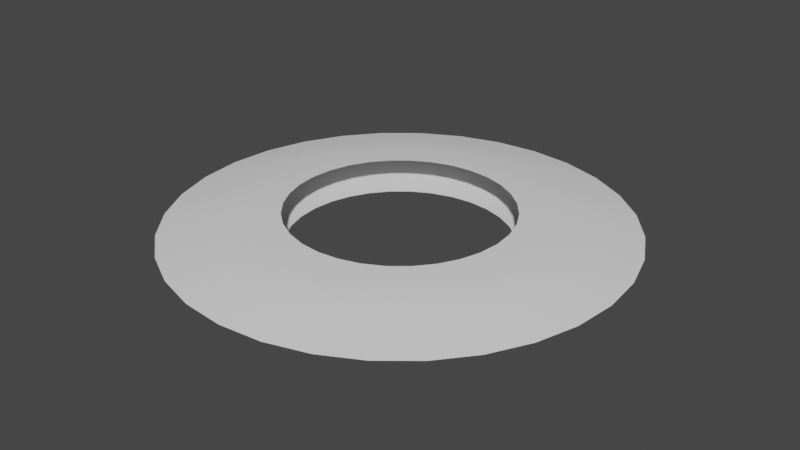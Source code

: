 # Source: Sword_Slash_Mesh.blend  (saved by Blender 2.93.20; exported with 4.5.12 LTS)
import bpy
from mathutils import Matrix  # noqa: F401  (used for matrix-valued properties, if any)

bpy.ops.wm.read_factory_settings(use_empty=True)
scene = bpy.context.scene
scene.name = 'Scene'

# ---- collections
col_collection = bpy.data.collections.new('Collection'); scene.collection.children.link(col_collection)

# ---- node groups
ng_auto_smooth = bpy.data.node_groups.new('Auto Smooth', 'GeometryNodeTree')
_s = ng_auto_smooth.interface.new_socket(name='Geometry', in_out='OUTPUT', socket_type='NodeSocketGeometry')
_s = ng_auto_smooth.interface.new_socket(name='Geometry', in_out='INPUT', socket_type='NodeSocketGeometry')
_s = ng_auto_smooth.interface.new_socket(name='Angle', in_out='INPUT', socket_type='NodeSocketFloat')
_s.subtype = 'ANGLE'
_s.min_value = 0.0
_s.max_value = 3.142
ng_auto_smooth.is_modifier = True
_N = ng_auto_smooth.nodes; _L = ng_auto_smooth.links
n0 = _N.new('NodeGroupOutput'); n0.name = 'Group Output'; n0.location = (480, -100)
n1 = _N.new('NodeGroupInput'); n1.name = 'Group Input'; n1.location = (-420, -300)
n2 = _N.new('NodeGroupInput'); n2.name = 'Group Input.001'; n2.location = (-60, -100)
n3 = _N.new('GeometryNodeSetShadeSmooth'); n3.name = 'Set Shade Smooth'; n3.location = (120, -100)
n3.domain = 'EDGE'
n4 = _N.new('GeometryNodeSetShadeSmooth'); n4.name = 'Set Shade Smooth.001'; n4.location = (300, -100)
n5 = _N.new('GeometryNodeInputMeshEdgeAngle'); n5.name = 'Edge Angle'; n5.location = (-420, -220)
n6 = _N.new('GeometryNodeInputEdgeSmooth'); n6.name = 'Is Edge Smooth'; n6.location = (-60, -160)
n7 = _N.new('GeometryNodeInputShadeSmooth'); n7.name = 'Is Face Smooth'; n7.location = (-240, -340)
n8 = _N.new('FunctionNodeBooleanMath'); n8.name = 'Boolean Math'; n8.location = (-60, -220)
n9 = _N.new('FunctionNodeCompare'); n9.name = 'Compare'; n9.location = (-240, -180)
n9.operation = 'LESS_EQUAL'
_L.new(n5.outputs[0], n9.inputs[0])
_L.new(n4.outputs[0], n0.inputs[0])
_L.new(n1.outputs[1], n9.inputs[1])
_L.new(n9.outputs[0], n8.inputs[0])
_L.new(n7.outputs[0], n8.inputs[1])
_L.new(n2.outputs[0], n3.inputs[0])
_L.new(n6.outputs[0], n3.inputs[1])
_L.new(n3.outputs[0], n4.inputs[0])
_L.new(n8.outputs[0], n3.inputs[2])
n0.is_active_output = True

# ---- world
world_world = bpy.data.worlds.new('World'); scene.world = world_world
world_world.use_nodes = True; world_world.node_tree.nodes.clear()
_N = world_world.node_tree.nodes; _L = world_world.node_tree.links
n0 = _N.new('ShaderNodeOutputWorld'); n0.name = 'World Output'; n0.location = (300, 300)
n1 = _N.new('ShaderNodeBackground'); n1.name = 'Background'; n1.location = (10, 300)
n1.inputs[0].default_value = (0.05088, 0.05088, 0.05088, 1.0)
_L.new(n1.outputs[0], n0.inputs[0])
n0.is_active_output = True
world_world.color = (0.05088, 0.05088, 0.05088)
world_world.use_sun_shadow = False
world_world.sun_shadow_jitter_overblur = 0.0

# ---- meshes
me_cylinder = bpy.data.meshes.new('Cylinder')
me_cylinder.from_pydata([(0.0, -0.158, -1.0), (0.0, 0.158, -1.0), (0.1951, -0.158, -0.9808), (0.1951, 0.158, -0.9808), (0.3827, -0.158, -0.9239), (0.3827, 0.158, -0.9239), (0.5556, -0.158, -0.8315), (0.5556, 0.158, -0.8315), (0.7071, -0.158, -0.7071), (0.7071, 0.158, -0.7071), (0.8315, -0.158, -0.5556), (0.8315, 0.158, -0.5556), (0.9239, -0.158, -0.3827), (0.9239, 0.158, -0.3827), (0.9808, -0.158, -0.1951), (0.9808, 0.158, -0.1951), (1.0, -0.158, 5.062e-08), (1.0, 0.158, 3.68e-08), (0.9808, -0.158, 0.1951), (0.9808, 0.158, 0.1951), (0.9239, -0.158, 0.3827), (0.9239, 0.158, 0.3827), (0.8315, -0.158, 0.5556), (0.8315, 0.158, 0.5556), (0.7071, -0.158, 0.7071), (0.7071, 0.158, 0.7071), (0.5556, -0.158, 0.8315), (0.5556, 0.158, 0.8315), (0.3827, -0.158, 0.9239), (0.3827, 0.158, 0.9239), (0.1951, -0.158, 0.9808), (0.1951, 0.158, 0.9808), (-8.742e-08, -0.158, 1.0), (-8.742e-08, 0.158, 1.0), (-0.1951, -0.158, 0.9808), (-0.1951, 0.158, 0.9808), (-0.3827, -0.158, 0.9239), (-0.3827, 0.158, 0.9239), (-0.5556, -0.158, 0.8315), (-0.5556, 0.158, 0.8315), (-0.7071, -0.158, 0.7071), (-0.7071, 0.158, 0.7071), (-0.8315, -0.158, 0.5556), (-0.8315, 0.158, 0.5556), (-0.9239, -0.158, 0.3827), (-0.9239, 0.158, 0.3827), (-0.9808, -0.158, 0.1951), (-0.9808, 0.158, 0.1951), (-1.0, -0.158, -5.018e-09), (-1.0, 0.158, -1.883e-08), (-0.9808, -0.158, -0.1951), (-0.9808, 0.158, -0.1951), (-0.9239, -0.158, -0.3827), (-0.9239, 0.158, -0.3827), (-0.8315, -0.158, -0.5556), (-0.8315, 0.158, -0.5556), (-0.7071, -0.158, -0.7071), (-0.7071, 0.158, -0.7071), (-0.5556, -0.158, -0.8315), (-0.5556, 0.158, -0.8315), (-0.3827, -0.158, -0.9239), (-0.3827, 0.158, -0.9239), (-0.1951, -0.158, -0.9808), (-0.1951, 0.158, -0.9808), (-1.225e-08, -0.1404, -1.333), (-1.34e-08, -0.08711, -1.654), (-1.467e-08, -1.018e-07, -2.05), (-1.34e-08, 0.08711, -1.654), (-1.225e-08, 0.1404, -1.333), (0.2601, 0.1404, -1.308), (0.3227, 0.08711, -1.622), (0.3999, -1.193e-07, -2.011), (0.3227, -0.08711, -1.622), (0.2601, -0.1404, -1.308), (0.5102, 0.1404, -1.232), (0.633, 0.08711, -1.528), (0.7845, -1.142e-07, -1.894), (0.633, -0.08711, -1.528), (0.5102, -0.1404, -1.232), (0.7406, 0.1404, -1.108), (0.9189, 0.08711, -1.375), (1.139, -1.06e-07, -1.705), (0.9189, -0.08711, -1.375), (0.7406, -0.1404, -1.108), (0.9427, 0.1404, -0.9427), (1.17, 0.08711, -1.17), (1.45, -9.482e-08, -1.45), (1.17, -0.08711, -1.17), (0.9427, -0.1404, -0.9427), (1.108, 0.1404, -0.7406), (1.375, 0.08711, -0.9189), (1.705, -8.124e-08, -1.139), (1.375, -0.08711, -0.9189), (1.108, -0.1404, -0.7406), (1.232, 0.1404, -0.5102), (1.528, 0.08711, -0.633), (1.894, -6.575e-08, -0.7845), (1.528, -0.08711, -0.633), (1.232, -0.1404, -0.5102), (1.308, 0.1404, -0.2601), (1.622, 0.08711, -0.3227), (2.011, -4.894e-08, -0.3999), (1.622, -0.08711, -0.3227), (1.308, -0.1404, -0.2601), (1.333, 0.1404, 3.191e-08), (1.654, 0.08711, 5.326e-08), (2.05, -3.146e-08, 7.005e-08), (1.654, -0.08711, 6.088e-08), (1.333, -0.1404, 4.419e-08), (1.308, 0.1404, 0.2601), (1.622, 0.08711, 0.3227), (2.011, -1.397e-08, 0.3999), (1.622, -0.08711, 0.3227), (1.308, -0.1404, 0.2601), (1.232, 0.1404, 0.5102), (1.528, 0.08711, 0.633), (1.894, 2.836e-09, 0.7845), (1.528, -0.08711, 0.633), (1.232, -0.1404, 0.5102), (1.108, 0.1404, 0.7406), (1.375, 0.08711, 0.9189), (1.705, 1.833e-08, 1.139), (1.375, -0.08711, 0.9189), (1.108, -0.1404, 0.7406), (0.9427, 0.1404, 0.9427), (1.17, 0.08711, 1.17), (1.45, 3.191e-08, 1.45), (1.17, -0.08711, 1.17), (0.9427, -0.1404, 0.9427), (0.7406, 0.1404, 1.108), (0.9189, 0.08711, 1.375), (1.139, 4.305e-08, 1.705), (0.9189, -0.08711, 1.375), (0.7406, -0.1404, 1.108), (0.5102, 0.1404, 1.232), (0.633, 0.08711, 1.528), (0.7845, 5.133e-08, 1.894), (0.633, -0.08711, 1.528), (0.5102, -0.1404, 1.232), (0.2601, 0.1404, 1.308), (0.3227, 0.08711, 1.622), (0.3999, 5.643e-08, 2.011), (0.3227, -0.08711, 1.622), (0.2601, -0.1404, 1.308), (-1.288e-07, 0.1404, 1.333), (-1.58e-07, 0.08711, 1.654), (-1.939e-07, 5.815e-08, 2.05), (-1.58e-07, -0.08711, 1.654), (-1.288e-07, -0.1404, 1.333), (-0.2601, 0.1404, 1.308), (-0.3227, 0.08711, 1.622), (-0.3999, 5.643e-08, 2.011), (-0.3227, -0.08711, 1.622), (-0.2601, -0.1404, 1.308), (-0.5102, 0.1404, 1.232), (-0.633, 0.08711, 1.528), (-0.7845, 5.133e-08, 1.894), (-0.633, -0.08711, 1.528), (-0.5102, -0.1404, 1.232), (-0.7406, 0.1404, 1.108), (-0.9189, 0.08711, 1.375), (-1.139, 4.305e-08, 1.705), (-0.9189, -0.08711, 1.375), (-0.7406, -0.1404, 1.108), (-0.9427, 0.1404, 0.9427), (-1.17, 0.08711, 1.17), (-1.45, 3.191e-08, 1.45), (-1.17, -0.08711, 1.17), (-0.9427, -0.1404, 0.9427), (-1.108, 0.1404, 0.7406), (-1.375, 0.08711, 0.9189), (-1.705, 1.833e-08, 1.139), (-1.375, -0.08711, 0.9189), (-1.108, -0.1404, 0.7406), (-1.232, 0.1404, 0.5102), (-1.528, 0.08711, 0.633), (-1.894, 2.836e-09, 0.7845), (-1.528, -0.08711, 0.633), (-1.232, -0.1404, 0.5102), (-1.308, 0.1404, 0.2601), (-1.622, 0.08711, 0.3227), (-2.011, -1.397e-08, 0.3999), (-1.622, -0.08711, 0.3227), (-1.308, -0.1404, 0.2601), (-1.333, 0.1404, -4.226e-08), (-1.654, 0.08711, -3.876e-08), (-2.05, -3.146e-08, -4.4e-08), (-1.654, -0.08711, -3.114e-08), (-1.333, -0.1404, -2.998e-08), (-1.308, 0.1404, -0.2601), (-1.622, 0.08711, -0.3227), (-2.011, -4.894e-08, -0.3999), (-1.622, -0.08711, -0.3227), (-1.308, -0.1404, -0.2601), (-1.232, 0.1404, -0.5102), (-1.528, 0.08711, -0.633), (-1.894, -6.575e-08, -0.7845), (-1.528, -0.08711, -0.633), (-1.232, -0.1404, -0.5102), (-1.108, 0.1404, -0.7406), (-1.375, 0.08711, -0.9189), (-1.705, -8.124e-08, -1.139), (-1.375, -0.08711, -0.9189), (-1.108, -0.1404, -0.7406), (-0.9427, 0.1404, -0.9427), (-1.17, 0.08711, -1.17), (-1.45, -9.482e-08, -1.45), (-1.17, -0.08711, -1.17), (-0.9427, -0.1404, -0.9427), (-0.7406, 0.1404, -1.108), (-0.9189, 0.08711, -1.375), (-1.139, -1.06e-07, -1.705), (-0.9189, -0.08711, -1.375), (-0.7406, -0.1404, -1.108), (-0.5102, 0.1404, -1.232), (-0.633, 0.08711, -1.528), (-0.7845, -1.142e-07, -1.894), (-0.633, -0.08711, -1.528), (-0.5102, -0.1404, -1.232), (-0.2601, 0.1404, -1.308), (-0.3227, 0.08711, -1.622), (-0.3999, -1.193e-07, -2.011), (-0.3227, -0.08711, -1.622), (-0.2601, -0.1404, -1.308)], [], [(68, 1, 3, 69), (69, 3, 5, 74), (74, 5, 7, 79), (79, 7, 9, 84), (84, 9, 11, 89), (89, 11, 13, 94), (94, 13, 15, 99), (99, 15, 17, 104), (104, 17, 19, 109), (109, 19, 21, 114), (114, 21, 23, 119), (119, 23, 25, 124), (124, 25, 27, 129), (129, 27, 29, 134), (134, 29, 31, 139), (139, 31, 33, 144), (144, 33, 35, 149), (149, 35, 37, 154), (154, 37, 39, 159), (159, 39, 41, 164), (164, 41, 43, 169), (169, 43, 45, 174), (174, 45, 47, 179), (179, 47, 49, 184), (184, 49, 51, 189), (189, 51, 53, 194), (194, 53, 55, 199), (199, 55, 57, 204), (204, 57, 59, 209), (209, 59, 61, 214), (214, 61, 63, 219), (219, 63, 1, 68), (62, 223, 64, 0), (223, 222, 65, 64), (222, 221, 66, 65), (221, 220, 67, 66), (220, 219, 68, 67), (60, 218, 223, 62), (218, 217, 222, 223), (217, 216, 221, 222), (216, 215, 220, 221), (215, 214, 219, 220), (58, 213, 218, 60), (213, 212, 217, 218), (212, 211, 216, 217), (211, 210, 215, 216), (210, 209, 214, 215), (56, 208, 213, 58), (208, 207, 212, 213), (207, 206, 211, 212), (206, 205, 210, 211), (205, 204, 209, 210), (54, 203, 208, 56), (203, 202, 207, 208), (202, 201, 206, 207), (201, 200, 205, 206), (200, 199, 204, 205), (52, 198, 203, 54), (198, 197, 202, 203), (197, 196, 201, 202), (196, 195, 200, 201), (195, 194, 199, 200), (50, 193, 198, 52), (193, 192, 197, 198), (192, 191, 196, 197), (191, 190, 195, 196), (190, 189, 194, 195), (48, 188, 193, 50), (188, 187, 192, 193), (187, 186, 191, 192), (186, 185, 190, 191), (185, 184, 189, 190), (46, 183, 188, 48), (183, 182, 187, 188), (182, 181, 186, 187), (181, 180, 185, 186), (180, 179, 184, 185), (44, 178, 183, 46), (178, 177, 182, 183), (177, 176, 181, 182), (176, 175, 180, 181), (175, 174, 179, 180), (42, 173, 178, 44), (173, 172, 177, 178), (172, 171, 176, 177), (171, 170, 175, 176), (170, 169, 174, 175), (40, 168, 173, 42), (168, 167, 172, 173), (167, 166, 171, 172), (166, 165, 170, 171), (165, 164, 169, 170), (38, 163, 168, 40), (163, 162, 167, 168), (162, 161, 166, 167), (161, 160, 165, 166), (160, 159, 164, 165), (36, 158, 163, 38), (158, 157, 162, 163), (157, 156, 161, 162), (156, 155, 160, 161), (155, 154, 159, 160), (34, 153, 158, 36), (153, 152, 157, 158), (152, 151, 156, 157), (151, 150, 155, 156), (150, 149, 154, 155), (32, 148, 153, 34), (148, 147, 152, 153), (147, 146, 151, 152), (146, 145, 150, 151), (145, 144, 149, 150), (30, 143, 148, 32), (143, 142, 147, 148), (142, 141, 146, 147), (141, 140, 145, 146), (140, 139, 144, 145), (28, 138, 143, 30), (138, 137, 142, 143), (137, 136, 141, 142), (136, 135, 140, 141), (135, 134, 139, 140), (26, 133, 138, 28), (133, 132, 137, 138), (132, 131, 136, 137), (131, 130, 135, 136), (130, 129, 134, 135), (24, 128, 133, 26), (128, 127, 132, 133), (127, 126, 131, 132), (126, 125, 130, 131), (125, 124, 129, 130), (22, 123, 128, 24), (123, 122, 127, 128), (122, 121, 126, 127), (121, 120, 125, 126), (120, 119, 124, 125), (20, 118, 123, 22), (118, 117, 122, 123), (117, 116, 121, 122), (116, 115, 120, 121), (115, 114, 119, 120), (18, 113, 118, 20), (113, 112, 117, 118), (112, 111, 116, 117), (111, 110, 115, 116), (110, 109, 114, 115), (16, 108, 113, 18), (108, 107, 112, 113), (107, 106, 111, 112), (106, 105, 110, 111), (105, 104, 109, 110), (14, 103, 108, 16), (103, 102, 107, 108), (102, 101, 106, 107), (101, 100, 105, 106), (100, 99, 104, 105), (12, 98, 103, 14), (98, 97, 102, 103), (97, 96, 101, 102), (96, 95, 100, 101), (95, 94, 99, 100), (10, 93, 98, 12), (93, 92, 97, 98), (92, 91, 96, 97), (91, 90, 95, 96), (90, 89, 94, 95), (8, 88, 93, 10), (88, 87, 92, 93), (87, 86, 91, 92), (86, 85, 90, 91), (85, 84, 89, 90), (6, 83, 88, 8), (83, 82, 87, 88), (82, 81, 86, 87), (81, 80, 85, 86), (80, 79, 84, 85), (4, 78, 83, 6), (78, 77, 82, 83), (77, 76, 81, 82), (76, 75, 80, 81), (75, 74, 79, 80), (2, 73, 78, 4), (73, 72, 77, 78), (72, 71, 76, 77), (71, 70, 75, 76), (70, 69, 74, 75), (0, 64, 73, 2), (64, 65, 72, 73), (65, 66, 71, 72), (66, 67, 70, 71), (67, 68, 69, 70)])
me_cylinder.polygons.foreach_set('use_smooth', [True] * 192)
_uv = me_cylinder.uv_layers.new(name='UVMap')
_uv.uv.foreach_set('vector', [1.0, 0.8333, 1.0, 1.0, 0.9688, 1.0, 0.9688, 0.8333, 0.9688, 0.8333, 0.9688, 1.0, 0.9375, 1.0, 0.9375, 0.8333, 0.9375, 0.8333, 0.9375, 1.0, 0.9062, 1.0, 0.9062, 0.8333, 0.9062, 0.8333, 0.9062, 1.0, 0.875, 1.0, 0.875, 0.8333, 0.875, 0.8333, 0.875, 1.0, 0.8438, 1.0, 0.8438, 0.8333, 0.8438, 0.8333, 0.8438, 1.0, 0.8125, 1.0, 0.8125, 0.8333, 0.8125, 0.8333, 0.8125, 1.0, 0.7812, 1.0, 0.7812, 0.8333, 0.7812, 0.8333, 0.7812, 1.0, 0.75, 1.0, 0.75, 0.8333, 0.75, 0.8333, 0.75, 1.0, 0.7188, 1.0, 0.7188, 0.8333, 0.7188, 0.8333, 0.7188, 1.0, 0.6875, 1.0, 0.6875, 0.8333, 0.6875, 0.8333, 0.6875, 1.0, 0.6562, 1.0, 0.6562, 0.8333, 0.6562, 0.8333, 0.6562, 1.0, 0.625, 1.0, 0.625, 0.8333, 0.625, 0.8333, 0.625, 1.0, 0.5938, 1.0, 0.5938, 0.8333, 0.5938, 0.8333, 0.5938, 1.0, 0.5625, 1.0, 0.5625, 0.8333, 0.5625, 0.8333, 0.5625, 1.0, 0.5312, 1.0, 0.5312, 0.8333, 0.5312, 0.8333, 0.5312, 1.0, 0.5, 1.0, 0.5, 0.8333, 0.5, 0.8333, 0.5, 1.0, 0.4688, 1.0, 0.4688, 0.8333, 0.4688, 0.8333, 0.4688, 1.0, 0.4375, 1.0, 0.4375, 0.8333, 0.4375, 0.8333, 0.4375, 1.0, 0.4062, 1.0, 0.4062, 0.8333, 0.4062, 0.8333, 0.4062, 1.0, 0.375, 1.0, 0.375, 0.8333, 0.375, 0.8333, 0.375, 1.0, 0.3438, 1.0, 0.3437, 0.8333, 0.3437, 0.8333, 0.3438, 1.0, 0.3125, 1.0, 0.3125, 0.8333, 0.3125, 0.8333, 0.3125, 1.0, 0.2812, 1.0, 0.2812, 0.8333, 0.2812, 0.8333, 0.2812, 1.0, 0.25, 1.0, 0.25, 0.8333, 0.25, 0.8333, 0.25, 1.0, 0.2188, 1.0, 0.2188, 0.8333, 0.2188, 0.8333, 0.2188, 1.0, 0.1875, 1.0, 0.1875, 0.8333, 0.1875, 0.8333, 0.1875, 1.0, 0.1562, 1.0, 0.1562, 0.8333, 0.1562, 0.8333, 0.1562, 1.0, 0.125, 1.0, 0.125, 0.8333, 0.125, 0.8333, 0.125, 1.0, 0.09375, 1.0, 0.09375, 0.8333, 0.09375, 0.8333, 0.09375, 1.0, 0.0625, 1.0, 0.0625, 0.8333, 0.0625, 0.8333, 0.0625, 1.0, 0.03125, 1.0, 0.03125, 0.8333, 0.03125, 0.8333, 0.03125, 1.0, 0.0, 1.0, 0.0, 0.8333, 0.03125, 0.0, 0.03125, 0.1667, 0.0, 0.1667, 0.0, 0.0, 0.03125, 0.1667, 0.03125, 0.3333, 0.0, 0.3333, 0.0, 0.1667, 0.03125, 0.3333, 0.03125, 0.5, 0.0, 0.5, 0.0, 0.3333, 0.03125, 0.5, 0.03125, 0.6667, 0.0, 0.6667, 0.0, 0.5, 0.03125, 0.6667, 0.03125, 0.8333, 0.0, 0.8333, 0.0, 0.6667, 0.0625, 0.0, 0.0625, 0.1667, 0.03125, 0.1667, 0.03125, 0.0, 0.0625, 0.1667, 0.0625, 0.3333, 0.03125, 0.3333, 0.03125, 0.1667, 0.0625, 0.3333, 0.0625, 0.5, 0.03125, 0.5, 0.03125, 0.3333, 0.0625, 0.5, 0.0625, 0.6667, 0.03125, 0.6667, 0.03125, 0.5, 0.0625, 0.6667, 0.0625, 0.8333, 0.03125, 0.8333, 0.03125, 0.6667, 0.09375, 0.0, 0.09375, 0.1667, 0.0625, 0.1667, 0.0625, 0.0, 0.09375, 0.1667, 0.09375, 0.3333, 0.0625, 0.3333, 0.0625, 0.1667, 0.09375, 0.3333, 0.09375, 0.5, 0.0625, 0.5, 0.0625, 0.3333, 0.09375, 0.5, 0.09375, 0.6667, 0.0625, 0.6667, 0.0625, 0.5, 0.09375, 0.6667, 0.09375, 0.8333, 0.0625, 0.8333, 0.0625, 0.6667, 0.125, 0.0, 0.125, 0.1667, 0.09375, 0.1667, 0.09375, 0.0, 0.125, 0.1667, 0.125, 0.3333, 0.09375, 0.3333, 0.09375, 0.1667, 0.125, 0.3333, 0.125, 0.5, 0.09375, 0.5, 0.09375, 0.3333, 0.125, 0.5, 0.125, 0.6667, 0.09375, 0.6667, 0.09375, 0.5, 0.125, 0.6667, 0.125, 0.8333, 0.09375, 0.8333, 0.09375, 0.6667, 0.1562, 0.0, 0.1562, 0.1667, 0.125, 0.1667, 0.125, 0.0, 0.1562, 0.1667, 0.1562, 0.3333, 0.125, 0.3333, 0.125, 0.1667, 0.1562, 0.3333, 0.1562, 0.5, 0.125, 0.5, 0.125, 0.3333, 0.1562, 0.5, 0.1562, 0.6667, 0.125, 0.6667, 0.125, 0.5, 0.1562, 0.6667, 0.1562, 0.8333, 0.125, 0.8333, 0.125, 0.6667, 0.1875, 0.0, 0.1875, 0.1667, 0.1562, 0.1667, 0.1562, 0.0, 0.1875, 0.1667, 0.1875, 0.3333, 0.1562, 0.3333, 0.1562, 0.1667, 0.1875, 0.3333, 0.1875, 0.5, 0.1562, 0.5, 0.1562, 0.3333, 0.1875, 0.5, 0.1875, 0.6667, 0.1562, 0.6667, 0.1562, 0.5, 0.1875, 0.6667, 0.1875, 0.8333, 0.1562, 0.8333, 0.1562, 0.6667, 0.2188, 0.0, 0.2188, 0.1667, 0.1875, 0.1667, 0.1875, 0.0, 0.2188, 0.1667, 0.2188, 0.3333, 0.1875, 0.3333, 0.1875, 0.1667, 0.2188, 0.3333, 0.2188, 0.5, 0.1875, 0.5, 0.1875, 0.3333, 0.2188, 0.5, 0.2188, 0.6667, 0.1875, 0.6667, 0.1875, 0.5, 0.2188, 0.6667, 0.2188, 0.8333, 0.1875, 0.8333, 0.1875, 0.6667, 0.25, 0.0, 0.25, 0.1667, 0.2188, 0.1667, 0.2188, 0.0, 0.25, 0.1667, 0.25, 0.3333, 0.2188, 0.3333, 0.2188, 0.1667, 0.25, 0.3333, 0.25, 0.5, 0.2188, 0.5, 0.2188, 0.3333, 0.25, 0.5, 0.25, 0.6667, 0.2188, 0.6667, 0.2188, 0.5, 0.25, 0.6667, 0.25, 0.8333, 0.2188, 0.8333, 0.2188, 0.6667, 0.2812, 0.0, 0.2812, 0.1667, 0.25, 0.1667, 0.25, 0.0, 0.2812, 0.1667, 0.2812, 0.3333, 0.25, 0.3333, 0.25, 0.1667, 0.2812, 0.3333, 0.2812, 0.5, 0.25, 0.5, 0.25, 0.3333, 0.2812, 0.5, 0.2812, 0.6667, 0.25, 0.6667, 0.25, 0.5, 0.2812, 0.6667, 0.2812, 0.8333, 0.25, 0.8333, 0.25, 0.6667, 0.3125, 0.0, 0.3125, 0.1667, 0.2812, 0.1667, 0.2812, 0.0, 0.3125, 0.1667, 0.3125, 0.3333, 0.2812, 0.3333, 0.2812, 0.1667, 0.3125, 0.3333, 0.3125, 0.5, 0.2812, 0.5, 0.2812, 0.3333, 0.3125, 0.5, 0.3125, 0.6667, 0.2812, 0.6667, 0.2812, 0.5, 0.3125, 0.6667, 0.3125, 0.8333, 0.2812, 0.8333, 0.2812, 0.6667, 0.3438, 0.0, 0.3438, 0.1667, 0.3125, 0.1667, 0.3125, 0.0, 0.3438, 0.1667, 0.3437, 0.3333, 0.3125, 0.3333, 0.3125, 0.1667, 0.3437, 0.3333, 0.3437, 0.5, 0.3125, 0.5, 0.3125, 0.3333, 0.3437, 0.5, 0.3437, 0.6667, 0.3125, 0.6667, 0.3125, 0.5, 0.3437, 0.6667, 0.3437, 0.8333, 0.3125, 0.8333, 0.3125, 0.6667, 0.375, 0.0, 0.375, 0.1667, 0.3438, 0.1667, 0.3438, 0.0, 0.375, 0.1667, 0.375, 0.3333, 0.3437, 0.3333, 0.3438, 0.1667, 0.375, 0.3333, 0.375, 0.5, 0.3437, 0.5, 0.3437, 0.3333, 0.375, 0.5, 0.375, 0.6667, 0.3437, 0.6667, 0.3437, 0.5, 0.375, 0.6667, 0.375, 0.8333, 0.3437, 0.8333, 0.3437, 0.6667, 0.4062, 0.0, 0.4062, 0.1667, 0.375, 0.1667, 0.375, 0.0, 0.4062, 0.1667, 0.4062, 0.3333, 0.375, 0.3333, 0.375, 0.1667, 0.4062, 0.3333, 0.4063, 0.5, 0.375, 0.5, 0.375, 0.3333, 0.4063, 0.5, 0.4063, 0.6667, 0.375, 0.6667, 0.375, 0.5, 0.4063, 0.6667, 0.4062, 0.8333, 0.375, 0.8333, 0.375, 0.6667, 0.4375, 0.0, 0.4375, 0.1667, 0.4062, 0.1667, 0.4062, 0.0, 0.4375, 0.1667, 0.4375, 0.3333, 0.4062, 0.3333, 0.4062, 0.1667, 0.4375, 0.3333, 0.4375, 0.5, 0.4063, 0.5, 0.4062, 0.3333, 0.4375, 0.5, 0.4375, 0.6667, 0.4063, 0.6667, 0.4063, 0.5, 0.4375, 0.6667, 0.4375, 0.8333, 0.4062, 0.8333, 0.4063, 0.6667, 0.4688, 0.0, 0.4688, 0.1667, 0.4375, 0.1667, 0.4375, 0.0, 0.4688, 0.1667, 0.4687, 0.3333, 0.4375, 0.3333, 0.4375, 0.1667, 0.4687, 0.3333, 0.4688, 0.5, 0.4375, 0.5, 0.4375, 0.3333, 0.4688, 0.5, 0.4688, 0.6667, 0.4375, 0.6667, 0.4375, 0.5, 0.4688, 0.6667, 0.4688, 0.8333, 0.4375, 0.8333, 0.4375, 0.6667, 0.5, 0.0, 0.5, 0.1667, 0.4688, 0.1667, 0.4688, 0.0, 0.5, 0.1667, 0.5, 0.3333, 0.4687, 0.3333, 0.4688, 0.1667, 0.5, 0.3333, 0.5, 0.5, 0.4688, 0.5, 0.4687, 0.3333, 0.5, 0.5, 0.5, 0.6667, 0.4688, 0.6667, 0.4688, 0.5, 0.5, 0.6667, 0.5, 0.8333, 0.4688, 0.8333, 0.4688, 0.6667, 0.5312, 0.0, 0.5312, 0.1667, 0.5, 0.1667, 0.5, 0.0, 0.5312, 0.1667, 0.5312, 0.3333, 0.5, 0.3333, 0.5, 0.1667, 0.5312, 0.3333, 0.5312, 0.5, 0.5, 0.5, 0.5, 0.3333, 0.5312, 0.5, 0.5312, 0.6667, 0.5, 0.6667, 0.5, 0.5, 0.5312, 0.6667, 0.5312, 0.8333, 0.5, 0.8333, 0.5, 0.6667, 0.5625, 0.0, 0.5625, 0.1667, 0.5312, 0.1667, 0.5312, 0.0, 0.5625, 0.1667, 0.5625, 0.3333, 0.5312, 0.3333, 0.5312, 0.1667, 0.5625, 0.3333, 0.5625, 0.5, 0.5312, 0.5, 0.5312, 0.3333, 0.5625, 0.5, 0.5625, 0.6667, 0.5312, 0.6667, 0.5312, 0.5, 0.5625, 0.6667, 0.5625, 0.8333, 0.5312, 0.8333, 0.5312, 0.6667, 0.5938, 0.0, 0.5938, 0.1667, 0.5625, 0.1667, 0.5625, 0.0, 0.5938, 0.1667, 0.5938, 0.3333, 0.5625, 0.3333, 0.5625, 0.1667, 0.5938, 0.3333, 0.5938, 0.5, 0.5625, 0.5, 0.5625, 0.3333, 0.5938, 0.5, 0.5938, 0.6667, 0.5625, 0.6667, 0.5625, 0.5, 0.5938, 0.6667, 0.5938, 0.8333, 0.5625, 0.8333, 0.5625, 0.6667, 0.625, 0.0, 0.625, 0.1667, 0.5938, 0.1667, 0.5938, 0.0, 0.625, 0.1667, 0.625, 0.3333, 0.5938, 0.3333, 0.5938, 0.1667, 0.625, 0.3333, 0.625, 0.5, 0.5938, 0.5, 0.5938, 0.3333, 0.625, 0.5, 0.625, 0.6667, 0.5938, 0.6667, 0.5938, 0.5, 0.625, 0.6667, 0.625, 0.8333, 0.5938, 0.8333, 0.5938, 0.6667, 0.6562, 0.0, 0.6562, 0.1667, 0.625, 0.1667, 0.625, 0.0, 0.6562, 0.1667, 0.6562, 0.3333, 0.625, 0.3333, 0.625, 0.1667, 0.6562, 0.3333, 0.6563, 0.5, 0.625, 0.5, 0.625, 0.3333, 0.6563, 0.5, 0.6563, 0.6667, 0.625, 0.6667, 0.625, 0.5, 0.6563, 0.6667, 0.6562, 0.8333, 0.625, 0.8333, 0.625, 0.6667, 0.6875, 0.0, 0.6875, 0.1667, 0.6562, 0.1667, 0.6562, 0.0, 0.6875, 0.1667, 0.6875, 0.3333, 0.6562, 0.3333, 0.6562, 0.1667, 0.6875, 0.3333, 0.6875, 0.5, 0.6563, 0.5, 0.6562, 0.3333, 0.6875, 0.5, 0.6875, 0.6667, 0.6563, 0.6667, 0.6563, 0.5, 0.6875, 0.6667, 0.6875, 0.8333, 0.6562, 0.8333, 0.6563, 0.6667, 0.7188, 0.0, 0.7188, 0.1667, 0.6875, 0.1667, 0.6875, 0.0, 0.7188, 0.1667, 0.7188, 0.3333, 0.6875, 0.3333, 0.6875, 0.1667, 0.7188, 0.3333, 0.7188, 0.5, 0.6875, 0.5, 0.6875, 0.3333, 0.7188, 0.5, 0.7188, 0.6667, 0.6875, 0.6667, 0.6875, 0.5, 0.7188, 0.6667, 0.7188, 0.8333, 0.6875, 0.8333, 0.6875, 0.6667, 0.75, 0.0, 0.75, 0.1667, 0.7188, 0.1667, 0.7188, 0.0, 0.75, 0.1667, 0.75, 0.3333, 0.7188, 0.3333, 0.7188, 0.1667, 0.75, 0.3333, 0.75, 0.5, 0.7188, 0.5, 0.7188, 0.3333, 0.75, 0.5, 0.75, 0.6667, 0.7188, 0.6667, 0.7188, 0.5, 0.75, 0.6667, 0.75, 0.8333, 0.7188, 0.8333, 0.7188, 0.6667, 0.7812, 0.0, 0.7812, 0.1667, 0.75, 0.1667, 0.75, 0.0, 0.7812, 0.1667, 0.7812, 0.3333, 0.75, 0.3333, 0.75, 0.1667, 0.7812, 0.3333, 0.7812, 0.5, 0.75, 0.5, 0.75, 0.3333, 0.7812, 0.5, 0.7812, 0.6667, 0.75, 0.6667, 0.75, 0.5, 0.7812, 0.6667, 0.7812, 0.8333, 0.75, 0.8333, 0.75, 0.6667, 0.8125, 0.0, 0.8125, 0.1667, 0.7812, 0.1667, 0.7812, 0.0, 0.8125, 0.1667, 0.8125, 0.3333, 0.7812, 0.3333, 0.7812, 0.1667, 0.8125, 0.3333, 0.8125, 0.5, 0.7812, 0.5, 0.7812, 0.3333, 0.8125, 0.5, 0.8125, 0.6667, 0.7812, 0.6667, 0.7812, 0.5, 0.8125, 0.6667, 0.8125, 0.8333, 0.7812, 0.8333, 0.7812, 0.6667, 0.8438, 0.0, 0.8438, 0.1667, 0.8125, 0.1667, 0.8125, 0.0, 0.8438, 0.1667, 0.8437, 0.3333, 0.8125, 0.3333, 0.8125, 0.1667, 0.8437, 0.3333, 0.8438, 0.5, 0.8125, 0.5, 0.8125, 0.3333, 0.8438, 0.5, 0.8438, 0.6667, 0.8125, 0.6667, 0.8125, 0.5, 0.8438, 0.6667, 0.8438, 0.8333, 0.8125, 0.8333, 0.8125, 0.6667, 0.875, 0.0, 0.875, 0.1667, 0.8438, 0.1667, 0.8438, 0.0, 0.875, 0.1667, 0.875, 0.3333, 0.8437, 0.3333, 0.8438, 0.1667, 0.875, 0.3333, 0.875, 0.5, 0.8438, 0.5, 0.8437, 0.3333, 0.875, 0.5, 0.875, 0.6667, 0.8438, 0.6667, 0.8438, 0.5, 0.875, 0.6667, 0.875, 0.8333, 0.8438, 0.8333, 0.8438, 0.6667, 0.9062, 0.0, 0.9062, 0.1667, 0.875, 0.1667, 0.875, 0.0, 0.9062, 0.1667, 0.9062, 0.3333, 0.875, 0.3333, 0.875, 0.1667, 0.9062, 0.3333, 0.9062, 0.5, 0.875, 0.5, 0.875, 0.3333, 0.9062, 0.5, 0.9062, 0.6667, 0.875, 0.6667, 0.875, 0.5, 0.9062, 0.6667, 0.9062, 0.8333, 0.875, 0.8333, 0.875, 0.6667, 0.9375, 0.0, 0.9375, 0.1667, 0.9062, 0.1667, 0.9062, 0.0, 0.9375, 0.1667, 0.9375, 0.3333, 0.9062, 0.3333, 0.9062, 0.1667, 0.9375, 0.3333, 0.9375, 0.5, 0.9062, 0.5, 0.9062, 0.3333, 0.9375, 0.5, 0.9375, 0.6667, 0.9062, 0.6667, 0.9062, 0.5, 0.9375, 0.6667, 0.9375, 0.8333, 0.9062, 0.8333, 0.9062, 0.6667, 0.9688, 0.0, 0.9688, 0.1667, 0.9375, 0.1667, 0.9375, 0.0, 0.9688, 0.1667, 0.9688, 0.3333, 0.9375, 0.3333, 0.9375, 0.1667, 0.9688, 0.3333, 0.9688, 0.5, 0.9375, 0.5, 0.9375, 0.3333, 0.9688, 0.5, 0.9688, 0.6667, 0.9375, 0.6667, 0.9375, 0.5, 0.9688, 0.6667, 0.9688, 0.8333, 0.9375, 0.8333, 0.9375, 0.6667, 1.0, 0.0, 1.0, 0.1667, 0.9688, 0.1667, 0.9688, 0.0, 1.0, 0.1667, 1.0, 0.3333, 0.9688, 0.3333, 0.9688, 0.1667, 1.0, 0.3333, 1.0, 0.5, 0.9688, 0.5, 0.9688, 0.3333, 1.0, 0.5, 1.0, 0.6667, 0.9688, 0.6667, 0.9688, 0.5, 1.0, 0.6667, 1.0, 0.8333, 0.9688, 0.8333, 0.9688, 0.6667])
me_cylinder.use_remesh_fix_poles = True
me_cylinder.use_remesh_preserve_attributes = False
me_cylinder.update()

# ---- objects
ob_cylinder = bpy.data.objects.new('Cylinder', me_cylinder)

# ---- transforms, parenting, visibility, modifiers, constraints
ob_cylinder.location = (0.0, 0.0, 0.0)
ob_cylinder.rotation_euler = (1.571, 0.0, 0.0)
_m = ob_cylinder.modifiers.new('Auto Smooth', 'NODES')
_m.node_group = ng_auto_smooth
_gi = [s.identifier for s in ng_auto_smooth.interface.items_tree if s.item_type == 'SOCKET' and s.in_out == 'INPUT']
_m[_gi[1]] = 0.5236  # Angle

# ---- collection membership
col_collection.objects.link(ob_cylinder)

# ---- scene / render settings (as saved in the file)
scene.frame_start = 1; scene.frame_end = 250; scene.frame_set(1)
scene.render.engine = 'BLENDER_EEVEE_NEXT'
scene.cycles.use_denoising = False
scene.cycles.samples = 128
scene.cycles.sampling_pattern = 'TABULATED_SOBOL'
scene.cycles.use_adaptive_sampling = False
scene.cycles.use_light_tree = False
scene.view_settings.view_transform = 'Filmic'
bpy.context.view_layer.update()

# ---- added for rendering (the .blend has no active camera and no usable light): camera, sun
cam_auto = bpy.data.cameras.new('AutoCamera')
cam_auto.lens = 50.0
cam_auto.sensor_width = 36.0
cam_auto.clip_end = 1000.0
ob_auto_camera = bpy.data.objects.new('AutoCamera', cam_auto)
scene.collection.objects.link(ob_auto_camera)
ob_auto_camera.location = (5.37267, -6.4472, 4.29813)
ob_auto_camera.rotation_euler = (1.09748, -7.21219e-08, 0.694738)
scene.camera = ob_auto_camera
light_auto_sun = bpy.data.lights.new('AutoSun', 'SUN')
light_auto_sun.energy = 3.0
light_auto_sun.angle = 0.0523599
ob_auto_sun = bpy.data.objects.new('AutoSun', light_auto_sun)
scene.collection.objects.link(ob_auto_sun)
ob_auto_sun.rotation_euler = (0.872665, 0.174533, 0.523599)
bpy.context.view_layer.update()
